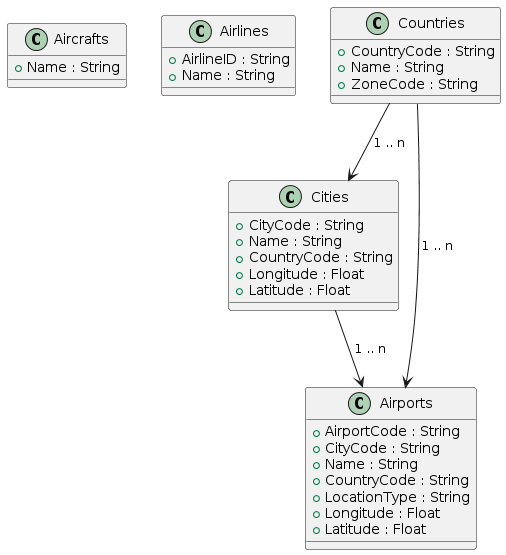

The diagram above was rendered by PlantUML. Its source (embedded in the PNG):
@startuml
class "Aircrafts" {
  + Name : String 
}

class "Airlines" {
  + AirlineID : String 
  + Name : String
}

class "Countries" {
  + CountryCode : String 
  + Name : String
  + ZoneCode : String
}

class "Cities" {
  + CityCode : String 
  + Name : String
  + CountryCode : String 
  + Longitude : Float
  + Latitude : Float
}

class "Airports" {
  + AirportCode : String 
  + CityCode : String 
  + Name : String
  + CountryCode : String 
  + LocationType : String
  + Longitude : Float
  + Latitude : Float
}

Countries --> Cities : "1 .. n"
Cities --> Airports : "1 .. n"
Countries --> Airports : "1 .. n"
@enduml